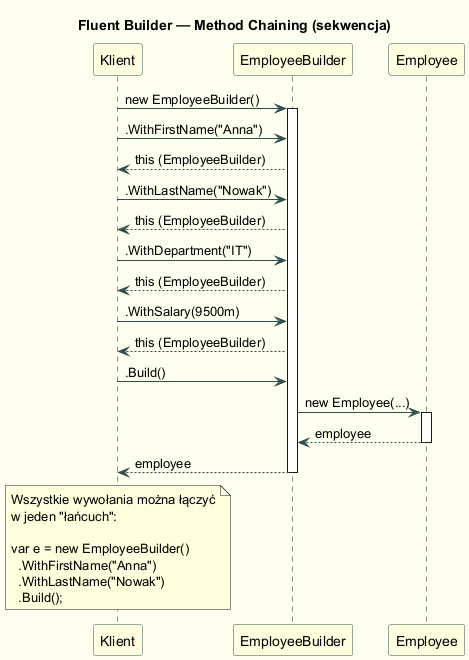

The diagram above was rendered by PlantUML. Its source (embedded in the PNG):
@startuml fluent_builder_sequence
skinparam backgroundColor #FFFFF0
skinparam sequence {
  ArrowColor DarkSlateGray
  ActorBorderColor DarkSlateGray
  ParticipantBackgroundColor LightYellow
  ParticipantBorderColor DarkSlateGray
  NoteBackgroundColor #FFF8DC
}

title Fluent Builder — Method Chaining (sekwencja)

participant "Klient" as Client
participant "EmployeeBuilder" as Builder
participant "Employee" as Product

Client -> Builder : new EmployeeBuilder()
activate Builder

Client -> Builder : .WithFirstName("Anna")
Builder --> Client : this (EmployeeBuilder)

Client -> Builder : .WithLastName("Nowak")
Builder --> Client : this (EmployeeBuilder)

Client -> Builder : .WithDepartment("IT")
Builder --> Client : this (EmployeeBuilder)

Client -> Builder : .WithSalary(9500m)
Builder --> Client : this (EmployeeBuilder)

Client -> Builder : .Build()
Builder -> Product : new Employee(...)
activate Product
Product --> Builder : employee
deactivate Product
Builder --> Client : employee
deactivate Builder

note over Client
  Wszystkie wywołania można łączyć
  w jeden "łańcuch":
  
  var e = new EmployeeBuilder()
    .WithFirstName("Anna")
    .WithLastName("Nowak")
    .Build();
end note

@enduml